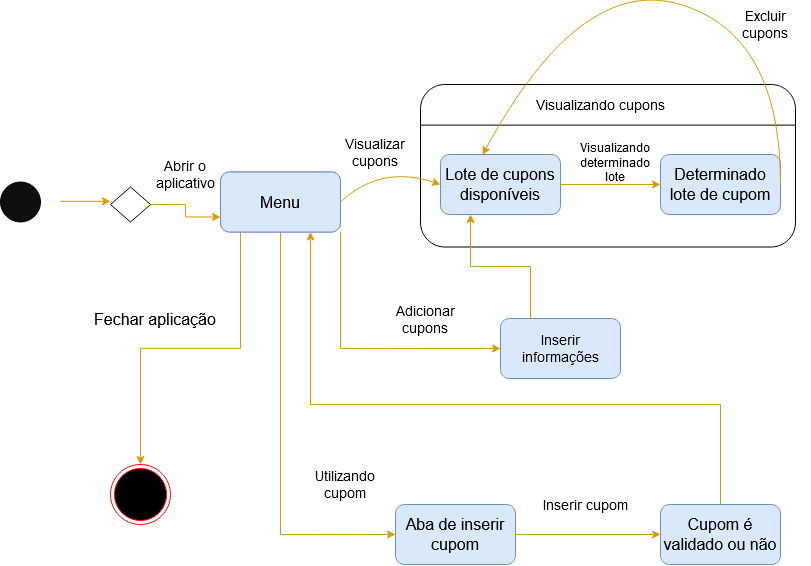

The diagram above was exported from draw.io. Its source (the exported page's mxGraphModel, read from the mxfile embedded in the PNG):
<mxGraphModel dx="1384" dy="767" grid="1" gridSize="10" guides="1" tooltips="1" connect="1" arrows="1" fold="1" page="1" pageScale="1" pageWidth="1169" pageHeight="827" math="0" shadow="0">
  <root>
    <mxCell id="0" />
    <mxCell id="1" parent="0" />
    <mxCell id="cuEdtAuafoAsLKUpS9eL-1" value="" style="ellipse;whiteSpace=wrap;html=1;aspect=fixed;fillColor=#0F0F0F;" parent="1" vertex="1">
      <mxGeometry x="50" y="217.5" width="40" height="40" as="geometry" />
    </mxCell>
    <mxCell id="cuEdtAuafoAsLKUpS9eL-2" value="" style="endArrow=classic;html=1;fillColor=#ffe6cc;strokeColor=#d79b00;" parent="1" edge="1">
      <mxGeometry width="50" height="50" relative="1" as="geometry">
        <mxPoint x="110" y="236.83" as="sourcePoint" />
        <mxPoint x="160" y="236.83" as="targetPoint" />
        <Array as="points">
          <mxPoint x="140" y="236.83" />
        </Array>
      </mxGeometry>
    </mxCell>
    <mxCell id="cuEdtAuafoAsLKUpS9eL-83" style="edgeStyle=orthogonalEdgeStyle;rounded=0;orthogonalLoop=1;jettySize=auto;html=1;exitX=0.167;exitY=1;exitDx=0;exitDy=0;strokeWidth=1;fontSize=16;fillColor=#ffe6cc;strokeColor=#d79b00;exitPerimeter=0;" parent="1" source="cuEdtAuafoAsLKUpS9eL-15" target="cuEdtAuafoAsLKUpS9eL-82" edge="1">
      <mxGeometry relative="1" as="geometry" />
    </mxCell>
    <mxCell id="NQ_pq17tyvJcKCrl6nFP-18" style="edgeStyle=orthogonalEdgeStyle;rounded=0;orthogonalLoop=1;jettySize=auto;html=1;exitX=1;exitY=0.5;exitDx=0;exitDy=0;entryX=0;entryY=0.75;entryDx=0;entryDy=0;fillColor=#ffe6cc;strokeColor=#d79b00;" edge="1" parent="1" source="cuEdtAuafoAsLKUpS9eL-4" target="cuEdtAuafoAsLKUpS9eL-15">
      <mxGeometry relative="1" as="geometry" />
    </mxCell>
    <mxCell id="cuEdtAuafoAsLKUpS9eL-4" value="" style="rhombus;whiteSpace=wrap;html=1;fillColor=none;" parent="1" vertex="1">
      <mxGeometry x="160" y="222.5" width="40" height="35" as="geometry" />
    </mxCell>
    <mxCell id="NQ_pq17tyvJcKCrl6nFP-21" style="edgeStyle=orthogonalEdgeStyle;rounded=0;orthogonalLoop=1;jettySize=auto;html=1;exitX=1;exitY=1;exitDx=0;exitDy=0;entryX=0;entryY=0.5;entryDx=0;entryDy=0;fillColor=#ffe6cc;strokeColor=#d79b00;" edge="1" parent="1" source="cuEdtAuafoAsLKUpS9eL-15" target="NQ_pq17tyvJcKCrl6nFP-19">
      <mxGeometry relative="1" as="geometry" />
    </mxCell>
    <mxCell id="NQ_pq17tyvJcKCrl6nFP-32" style="edgeStyle=orthogonalEdgeStyle;rounded=0;orthogonalLoop=1;jettySize=auto;html=1;exitX=0.5;exitY=1;exitDx=0;exitDy=0;entryX=0;entryY=0.5;entryDx=0;entryDy=0;fillColor=#ffe6cc;strokeColor=#d79b00;" edge="1" parent="1" source="cuEdtAuafoAsLKUpS9eL-15" target="NQ_pq17tyvJcKCrl6nFP-30">
      <mxGeometry relative="1" as="geometry" />
    </mxCell>
    <mxCell id="cuEdtAuafoAsLKUpS9eL-15" value="Menu" style="rounded=1;whiteSpace=wrap;html=1;strokeWidth=1;fontSize=16;fillColor=#dae8fc;strokeColor=#6c8ebf;" parent="1" vertex="1">
      <mxGeometry x="270" y="207.5" width="120" height="60" as="geometry" />
    </mxCell>
    <mxCell id="cuEdtAuafoAsLKUpS9eL-17" value="Abrir o aplicativo" style="text;html=1;strokeColor=none;fillColor=none;align=center;verticalAlign=middle;whiteSpace=wrap;rounded=0;strokeWidth=1;fontSize=14;" parent="1" vertex="1">
      <mxGeometry x="190" y="190" width="90" height="40" as="geometry" />
    </mxCell>
    <mxCell id="cuEdtAuafoAsLKUpS9eL-82" value="" style="ellipse;html=1;shape=endState;fillColor=#000000;strokeColor=#ff0000;fontSize=16;" parent="1" vertex="1">
      <mxGeometry x="160" y="500" width="60" height="60" as="geometry" />
    </mxCell>
    <mxCell id="cuEdtAuafoAsLKUpS9eL-84" value="Fechar aplicação" style="text;html=1;strokeColor=none;fillColor=none;align=center;verticalAlign=middle;whiteSpace=wrap;rounded=0;strokeWidth=1;fontSize=16;rotation=0;" parent="1" vertex="1">
      <mxGeometry x="140" y="330" width="130" height="50" as="geometry" />
    </mxCell>
    <mxCell id="NQ_pq17tyvJcKCrl6nFP-1" value="" style="rounded=1;whiteSpace=wrap;html=1;" vertex="1" parent="1">
      <mxGeometry x="470" y="120" width="375" height="162.5" as="geometry" />
    </mxCell>
    <mxCell id="NQ_pq17tyvJcKCrl6nFP-6" value="" style="endArrow=none;html=1;exitX=0;exitY=0.25;exitDx=0;exitDy=0;entryX=1;entryY=0.25;entryDx=0;entryDy=0;" edge="1" parent="1" source="NQ_pq17tyvJcKCrl6nFP-1" target="NQ_pq17tyvJcKCrl6nFP-1">
      <mxGeometry width="50" height="50" relative="1" as="geometry">
        <mxPoint x="500" y="360" as="sourcePoint" />
        <mxPoint x="550" y="310" as="targetPoint" />
      </mxGeometry>
    </mxCell>
    <mxCell id="NQ_pq17tyvJcKCrl6nFP-7" value="Visualizando cupons" style="text;html=1;strokeColor=none;fillColor=none;align=center;verticalAlign=middle;whiteSpace=wrap;rounded=0;strokeWidth=1;fontSize=14;" vertex="1" parent="1">
      <mxGeometry x="550" y="120" width="200" height="40" as="geometry" />
    </mxCell>
    <mxCell id="NQ_pq17tyvJcKCrl6nFP-12" style="edgeStyle=orthogonalEdgeStyle;rounded=0;orthogonalLoop=1;jettySize=auto;html=1;exitX=1;exitY=0.5;exitDx=0;exitDy=0;entryX=0;entryY=0.5;entryDx=0;entryDy=0;fillColor=#ffe6cc;strokeColor=#d79b00;" edge="1" parent="1" source="NQ_pq17tyvJcKCrl6nFP-9" target="NQ_pq17tyvJcKCrl6nFP-11">
      <mxGeometry relative="1" as="geometry" />
    </mxCell>
    <mxCell id="NQ_pq17tyvJcKCrl6nFP-9" value="Lote de cupons disponíveis" style="rounded=1;whiteSpace=wrap;html=1;strokeWidth=1;fontSize=16;fillColor=#dae8fc;strokeColor=#6c8ebf;" vertex="1" parent="1">
      <mxGeometry x="490" y="190" width="120" height="60" as="geometry" />
    </mxCell>
    <mxCell id="NQ_pq17tyvJcKCrl6nFP-11" value="Determinado lote de cupom" style="rounded=1;whiteSpace=wrap;html=1;strokeWidth=1;fontSize=16;fillColor=#dae8fc;strokeColor=#6c8ebf;" vertex="1" parent="1">
      <mxGeometry x="710" y="190" width="120" height="60" as="geometry" />
    </mxCell>
    <mxCell id="NQ_pq17tyvJcKCrl6nFP-16" value="" style="curved=1;endArrow=classic;html=1;exitX=1;exitY=0.5;exitDx=0;exitDy=0;entryX=0;entryY=0.5;entryDx=0;entryDy=0;fillColor=#ffe6cc;strokeColor=#d79b00;" edge="1" parent="1" source="cuEdtAuafoAsLKUpS9eL-15" target="NQ_pq17tyvJcKCrl6nFP-9">
      <mxGeometry width="50" height="50" relative="1" as="geometry">
        <mxPoint x="500" y="360" as="sourcePoint" />
        <mxPoint x="550" y="310" as="targetPoint" />
        <Array as="points">
          <mxPoint x="430" y="200" />
        </Array>
      </mxGeometry>
    </mxCell>
    <mxCell id="NQ_pq17tyvJcKCrl6nFP-17" value="Visualizar cupons" style="text;html=1;strokeColor=none;fillColor=none;align=center;verticalAlign=middle;whiteSpace=wrap;rounded=0;strokeWidth=1;fontSize=14;" vertex="1" parent="1">
      <mxGeometry x="380" y="167.5" width="90" height="40" as="geometry" />
    </mxCell>
    <mxCell id="NQ_pq17tyvJcKCrl6nFP-29" style="edgeStyle=orthogonalEdgeStyle;rounded=0;orthogonalLoop=1;jettySize=auto;html=1;exitX=0.25;exitY=0;exitDx=0;exitDy=0;entryX=0.25;entryY=1;entryDx=0;entryDy=0;fillColor=#ffe6cc;strokeColor=#d79b00;" edge="1" parent="1" source="NQ_pq17tyvJcKCrl6nFP-19" target="NQ_pq17tyvJcKCrl6nFP-9">
      <mxGeometry relative="1" as="geometry" />
    </mxCell>
    <mxCell id="NQ_pq17tyvJcKCrl6nFP-19" value="" style="rounded=1;whiteSpace=wrap;html=1;strokeWidth=1;fontSize=16;fillColor=#dae8fc;strokeColor=#6c8ebf;" vertex="1" parent="1">
      <mxGeometry x="550" y="354" width="120" height="60" as="geometry" />
    </mxCell>
    <mxCell id="NQ_pq17tyvJcKCrl6nFP-23" value="Adicionar cupons" style="text;html=1;strokeColor=none;fillColor=none;align=center;verticalAlign=middle;whiteSpace=wrap;rounded=0;strokeWidth=1;fontSize=14;" vertex="1" parent="1">
      <mxGeometry x="430" y="335" width="90" height="40" as="geometry" />
    </mxCell>
    <mxCell id="NQ_pq17tyvJcKCrl6nFP-24" value="Excluir cupons" style="text;html=1;strokeColor=none;fillColor=none;align=center;verticalAlign=middle;whiteSpace=wrap;rounded=0;strokeWidth=1;fontSize=14;" vertex="1" parent="1">
      <mxGeometry x="770" y="40" width="90" height="40" as="geometry" />
    </mxCell>
    <mxCell id="NQ_pq17tyvJcKCrl6nFP-25" value="Inserir informações" style="text;html=1;strokeColor=none;fillColor=none;align=center;verticalAlign=middle;whiteSpace=wrap;rounded=0;strokeWidth=1;fontSize=14;" vertex="1" parent="1">
      <mxGeometry x="565" y="364" width="90" height="40" as="geometry" />
    </mxCell>
    <mxCell id="NQ_pq17tyvJcKCrl6nFP-28" value="" style="curved=1;endArrow=classic;html=1;exitX=1;exitY=0.5;exitDx=0;exitDy=0;entryX=0.35;entryY=0.006;entryDx=0;entryDy=0;entryPerimeter=0;fillColor=#ffe6cc;strokeColor=#d79b00;" edge="1" parent="1" source="NQ_pq17tyvJcKCrl6nFP-11" target="NQ_pq17tyvJcKCrl6nFP-9">
      <mxGeometry width="50" height="50" relative="1" as="geometry">
        <mxPoint x="500" y="360" as="sourcePoint" />
        <mxPoint x="550" y="310" as="targetPoint" />
        <Array as="points">
          <mxPoint x="830" y="70" />
          <mxPoint x="630" y="10" />
        </Array>
      </mxGeometry>
    </mxCell>
    <mxCell id="NQ_pq17tyvJcKCrl6nFP-36" style="edgeStyle=orthogonalEdgeStyle;rounded=0;orthogonalLoop=1;jettySize=auto;html=1;exitX=1;exitY=0.5;exitDx=0;exitDy=0;entryX=0;entryY=0.5;entryDx=0;entryDy=0;fillColor=#ffe6cc;strokeColor=#d79b00;" edge="1" parent="1" source="NQ_pq17tyvJcKCrl6nFP-30" target="NQ_pq17tyvJcKCrl6nFP-35">
      <mxGeometry relative="1" as="geometry" />
    </mxCell>
    <mxCell id="NQ_pq17tyvJcKCrl6nFP-30" value="Aba de inserir cupom" style="rounded=1;whiteSpace=wrap;html=1;strokeWidth=1;fontSize=16;fillColor=#dae8fc;strokeColor=#6c8ebf;" vertex="1" parent="1">
      <mxGeometry x="445" y="540" width="120" height="60" as="geometry" />
    </mxCell>
    <mxCell id="NQ_pq17tyvJcKCrl6nFP-31" value="Utilizando cupom" style="text;html=1;strokeColor=none;fillColor=none;align=center;verticalAlign=middle;whiteSpace=wrap;rounded=0;strokeWidth=1;fontSize=14;" vertex="1" parent="1">
      <mxGeometry x="350" y="500" width="90" height="40" as="geometry" />
    </mxCell>
    <mxCell id="NQ_pq17tyvJcKCrl6nFP-34" value="Menu" style="rounded=1;whiteSpace=wrap;html=1;strokeWidth=1;fontSize=16;fillColor=#dae8fc;strokeColor=#6c8ebf;" vertex="1" parent="1">
      <mxGeometry x="270" y="207.5" width="120" height="60" as="geometry" />
    </mxCell>
    <mxCell id="NQ_pq17tyvJcKCrl6nFP-39" style="edgeStyle=orthogonalEdgeStyle;rounded=0;orthogonalLoop=1;jettySize=auto;html=1;exitX=0.5;exitY=0;exitDx=0;exitDy=0;entryX=0.75;entryY=1;entryDx=0;entryDy=0;fontSize=12;fillColor=#ffe6cc;strokeColor=#d79b00;" edge="1" parent="1" source="NQ_pq17tyvJcKCrl6nFP-35" target="NQ_pq17tyvJcKCrl6nFP-34">
      <mxGeometry relative="1" as="geometry">
        <Array as="points">
          <mxPoint x="770" y="440" />
          <mxPoint x="360" y="440" />
        </Array>
      </mxGeometry>
    </mxCell>
    <mxCell id="NQ_pq17tyvJcKCrl6nFP-35" value="Cupom é validado ou não" style="rounded=1;whiteSpace=wrap;html=1;strokeWidth=1;fontSize=16;fillColor=#dae8fc;strokeColor=#6c8ebf;" vertex="1" parent="1">
      <mxGeometry x="710" y="540" width="120" height="60" as="geometry" />
    </mxCell>
    <mxCell id="NQ_pq17tyvJcKCrl6nFP-37" value="Inserir cupom" style="text;html=1;strokeColor=none;fillColor=none;align=center;verticalAlign=middle;whiteSpace=wrap;rounded=0;strokeWidth=1;fontSize=14;" vertex="1" parent="1">
      <mxGeometry x="590" y="520" width="90" height="40" as="geometry" />
    </mxCell>
    <mxCell id="NQ_pq17tyvJcKCrl6nFP-38" value="Visualizando determinado lote" style="text;html=1;strokeColor=none;fillColor=none;align=center;verticalAlign=middle;whiteSpace=wrap;rounded=0;strokeWidth=1;fontSize=12;" vertex="1" parent="1">
      <mxGeometry x="620" y="177.5" width="90" height="40" as="geometry" />
    </mxCell>
  </root>
</mxGraphModel>